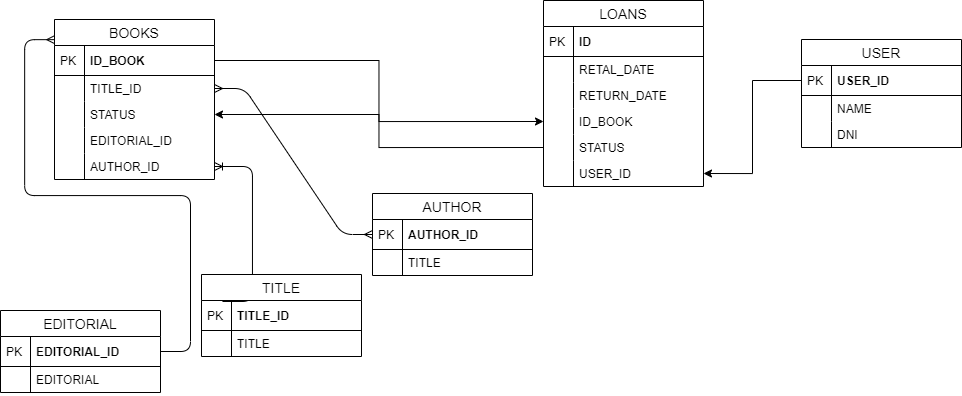

The diagram above was exported from draw.io. Its source (the exported page's mxGraphModel, read from the mxfile embedded in the PNG):
<mxGraphModel dx="2581" dy="541" grid="1" gridSize="3" guides="1" tooltips="1" connect="1" arrows="1" fold="1" page="1" pageScale="1" pageWidth="1600" pageHeight="900" math="0" shadow="0">
  <root>
    <mxCell id="0" />
    <mxCell id="1" parent="0" />
    <mxCell id="6RAvNBTzngbv5Q6xJpSM-53" value="LOANS" style="swimlane;fontStyle=0;childLayout=stackLayout;horizontal=1;startSize=26;horizontalStack=0;resizeParent=1;resizeParentMax=0;resizeLast=0;collapsible=1;marginBottom=0;align=center;fontSize=14;" parent="1" vertex="1">
      <mxGeometry x="462" y="41" width="160" height="186" as="geometry" />
    </mxCell>
    <mxCell id="6RAvNBTzngbv5Q6xJpSM-54" value="ID" style="shape=partialRectangle;top=0;left=0;right=0;bottom=1;align=left;verticalAlign=middle;fillColor=none;spacingLeft=34;spacingRight=4;overflow=hidden;rotatable=0;points=[[0,0.5],[1,0.5]];portConstraint=eastwest;dropTarget=0;fontStyle=1;fontSize=12;" parent="6RAvNBTzngbv5Q6xJpSM-53" vertex="1">
      <mxGeometry y="26" width="160" height="30" as="geometry" />
    </mxCell>
    <mxCell id="6RAvNBTzngbv5Q6xJpSM-55" value="PK" style="shape=partialRectangle;top=0;left=0;bottom=0;fillColor=none;align=left;verticalAlign=middle;spacingLeft=4;spacingRight=4;overflow=hidden;rotatable=0;points=[];portConstraint=eastwest;part=1;fontSize=12;" parent="6RAvNBTzngbv5Q6xJpSM-54" vertex="1" connectable="0">
      <mxGeometry width="30" height="30" as="geometry" />
    </mxCell>
    <mxCell id="6RAvNBTzngbv5Q6xJpSM-56" value="RETAL_DATE" style="shape=partialRectangle;top=0;left=0;right=0;bottom=0;align=left;verticalAlign=top;fillColor=none;spacingLeft=34;spacingRight=4;overflow=hidden;rotatable=0;points=[[0,0.5],[1,0.5]];portConstraint=eastwest;dropTarget=0;fontSize=12;" parent="6RAvNBTzngbv5Q6xJpSM-53" vertex="1">
      <mxGeometry y="56" width="160" height="26" as="geometry" />
    </mxCell>
    <mxCell id="6RAvNBTzngbv5Q6xJpSM-57" value="" style="shape=partialRectangle;top=0;left=0;bottom=0;fillColor=none;align=left;verticalAlign=top;spacingLeft=4;spacingRight=4;overflow=hidden;rotatable=0;points=[];portConstraint=eastwest;part=1;fontSize=12;" parent="6RAvNBTzngbv5Q6xJpSM-56" vertex="1" connectable="0">
      <mxGeometry width="30" height="26" as="geometry" />
    </mxCell>
    <mxCell id="6RAvNBTzngbv5Q6xJpSM-58" value="RETURN_DATE" style="shape=partialRectangle;top=0;left=0;right=0;bottom=0;align=left;verticalAlign=top;fillColor=none;spacingLeft=34;spacingRight=4;overflow=hidden;rotatable=0;points=[[0,0.5],[1,0.5]];portConstraint=eastwest;dropTarget=0;fontSize=12;" parent="6RAvNBTzngbv5Q6xJpSM-53" vertex="1">
      <mxGeometry y="82" width="160" height="26" as="geometry" />
    </mxCell>
    <mxCell id="6RAvNBTzngbv5Q6xJpSM-59" value="" style="shape=partialRectangle;top=0;left=0;bottom=0;fillColor=none;align=left;verticalAlign=top;spacingLeft=4;spacingRight=4;overflow=hidden;rotatable=0;points=[];portConstraint=eastwest;part=1;fontSize=12;" parent="6RAvNBTzngbv5Q6xJpSM-58" vertex="1" connectable="0">
      <mxGeometry width="30" height="26" as="geometry" />
    </mxCell>
    <mxCell id="6RAvNBTzngbv5Q6xJpSM-60" value="ID_BOOK" style="shape=partialRectangle;top=0;left=0;right=0;bottom=0;align=left;verticalAlign=top;fillColor=none;spacingLeft=34;spacingRight=4;overflow=hidden;rotatable=0;points=[[0,0.5],[1,0.5]];portConstraint=eastwest;dropTarget=0;fontSize=12;" parent="6RAvNBTzngbv5Q6xJpSM-53" vertex="1">
      <mxGeometry y="108" width="160" height="26" as="geometry" />
    </mxCell>
    <mxCell id="6RAvNBTzngbv5Q6xJpSM-61" value="" style="shape=partialRectangle;top=0;left=0;bottom=0;fillColor=none;align=left;verticalAlign=top;spacingLeft=4;spacingRight=4;overflow=hidden;rotatable=0;points=[];portConstraint=eastwest;part=1;fontSize=12;" parent="6RAvNBTzngbv5Q6xJpSM-60" vertex="1" connectable="0">
      <mxGeometry width="30" height="26" as="geometry" />
    </mxCell>
    <mxCell id="6RAvNBTzngbv5Q6xJpSM-62" value="STATUS" style="shape=partialRectangle;top=0;left=0;right=0;bottom=0;align=left;verticalAlign=top;fillColor=none;spacingLeft=34;spacingRight=4;overflow=hidden;rotatable=0;points=[[0,0.5],[1,0.5]];portConstraint=eastwest;dropTarget=0;fontSize=12;" parent="6RAvNBTzngbv5Q6xJpSM-53" vertex="1">
      <mxGeometry y="134" width="160" height="26" as="geometry" />
    </mxCell>
    <mxCell id="6RAvNBTzngbv5Q6xJpSM-63" value="" style="shape=partialRectangle;top=0;left=0;bottom=0;fillColor=none;align=left;verticalAlign=top;spacingLeft=4;spacingRight=4;overflow=hidden;rotatable=0;points=[];portConstraint=eastwest;part=1;fontSize=12;" parent="6RAvNBTzngbv5Q6xJpSM-62" vertex="1" connectable="0">
      <mxGeometry width="30" height="26" as="geometry" />
    </mxCell>
    <mxCell id="6RAvNBTzngbv5Q6xJpSM-64" value="USER_ID" style="shape=partialRectangle;top=0;left=0;right=0;bottom=0;align=left;verticalAlign=top;fillColor=none;spacingLeft=34;spacingRight=4;overflow=hidden;rotatable=0;points=[[0,0.5],[1,0.5]];portConstraint=eastwest;dropTarget=0;fontSize=12;" parent="6RAvNBTzngbv5Q6xJpSM-53" vertex="1">
      <mxGeometry y="160" width="160" height="26" as="geometry" />
    </mxCell>
    <mxCell id="6RAvNBTzngbv5Q6xJpSM-65" value="" style="shape=partialRectangle;top=0;left=0;bottom=0;fillColor=none;align=left;verticalAlign=top;spacingLeft=4;spacingRight=4;overflow=hidden;rotatable=0;points=[];portConstraint=eastwest;part=1;fontSize=12;" parent="6RAvNBTzngbv5Q6xJpSM-64" vertex="1" connectable="0">
      <mxGeometry width="30" height="26" as="geometry" />
    </mxCell>
    <mxCell id="6RAvNBTzngbv5Q6xJpSM-66" value="USER" style="swimlane;fontStyle=0;childLayout=stackLayout;horizontal=1;startSize=26;horizontalStack=0;resizeParent=1;resizeParentMax=0;resizeLast=0;collapsible=1;marginBottom=0;align=center;fontSize=14;" parent="1" vertex="1">
      <mxGeometry x="720" y="80" width="160" height="108" as="geometry" />
    </mxCell>
    <mxCell id="6RAvNBTzngbv5Q6xJpSM-67" value="USER_ID" style="shape=partialRectangle;top=0;left=0;right=0;bottom=1;align=left;verticalAlign=middle;fillColor=none;spacingLeft=34;spacingRight=4;overflow=hidden;rotatable=0;points=[[0,0.5],[1,0.5]];portConstraint=eastwest;dropTarget=0;fontStyle=1;fontSize=12;" parent="6RAvNBTzngbv5Q6xJpSM-66" vertex="1">
      <mxGeometry y="26" width="160" height="30" as="geometry" />
    </mxCell>
    <mxCell id="6RAvNBTzngbv5Q6xJpSM-68" value="PK" style="shape=partialRectangle;top=0;left=0;bottom=0;fillColor=none;align=left;verticalAlign=middle;spacingLeft=4;spacingRight=4;overflow=hidden;rotatable=0;points=[];portConstraint=eastwest;part=1;fontSize=12;" parent="6RAvNBTzngbv5Q6xJpSM-67" vertex="1" connectable="0">
      <mxGeometry width="30" height="30" as="geometry" />
    </mxCell>
    <mxCell id="6RAvNBTzngbv5Q6xJpSM-69" value="NAME" style="shape=partialRectangle;top=0;left=0;right=0;bottom=0;align=left;verticalAlign=top;fillColor=none;spacingLeft=34;spacingRight=4;overflow=hidden;rotatable=0;points=[[0,0.5],[1,0.5]];portConstraint=eastwest;dropTarget=0;fontSize=12;" parent="6RAvNBTzngbv5Q6xJpSM-66" vertex="1">
      <mxGeometry y="56" width="160" height="26" as="geometry" />
    </mxCell>
    <mxCell id="6RAvNBTzngbv5Q6xJpSM-70" value="" style="shape=partialRectangle;top=0;left=0;bottom=0;fillColor=none;align=left;verticalAlign=top;spacingLeft=4;spacingRight=4;overflow=hidden;rotatable=0;points=[];portConstraint=eastwest;part=1;fontSize=12;" parent="6RAvNBTzngbv5Q6xJpSM-69" vertex="1" connectable="0">
      <mxGeometry width="30" height="26" as="geometry" />
    </mxCell>
    <mxCell id="6RAvNBTzngbv5Q6xJpSM-71" value="DNI" style="shape=partialRectangle;top=0;left=0;right=0;bottom=0;align=left;verticalAlign=top;fillColor=none;spacingLeft=34;spacingRight=4;overflow=hidden;rotatable=0;points=[[0,0.5],[1,0.5]];portConstraint=eastwest;dropTarget=0;fontSize=12;" parent="6RAvNBTzngbv5Q6xJpSM-66" vertex="1">
      <mxGeometry y="82" width="160" height="26" as="geometry" />
    </mxCell>
    <mxCell id="6RAvNBTzngbv5Q6xJpSM-72" value="" style="shape=partialRectangle;top=0;left=0;bottom=0;fillColor=none;align=left;verticalAlign=top;spacingLeft=4;spacingRight=4;overflow=hidden;rotatable=0;points=[];portConstraint=eastwest;part=1;fontSize=12;" parent="6RAvNBTzngbv5Q6xJpSM-71" vertex="1" connectable="0">
      <mxGeometry width="30" height="26" as="geometry" />
    </mxCell>
    <mxCell id="6RAvNBTzngbv5Q6xJpSM-96" style="edgeStyle=orthogonalEdgeStyle;rounded=0;orthogonalLoop=1;jettySize=auto;html=1;exitX=1;exitY=0.5;exitDx=0;exitDy=0;entryX=0;entryY=0.5;entryDx=0;entryDy=0;" parent="1" source="6RAvNBTzngbv5Q6xJpSM-41" target="6RAvNBTzngbv5Q6xJpSM-60" edge="1">
      <mxGeometry relative="1" as="geometry" />
    </mxCell>
    <mxCell id="6RAvNBTzngbv5Q6xJpSM-102" style="edgeStyle=orthogonalEdgeStyle;rounded=0;orthogonalLoop=1;jettySize=auto;html=1;exitX=0;exitY=0.5;exitDx=0;exitDy=0;entryX=1;entryY=0.5;entryDx=0;entryDy=0;" parent="1" source="6RAvNBTzngbv5Q6xJpSM-62" target="6RAvNBTzngbv5Q6xJpSM-45" edge="1">
      <mxGeometry relative="1" as="geometry" />
    </mxCell>
    <mxCell id="6RAvNBTzngbv5Q6xJpSM-103" style="edgeStyle=orthogonalEdgeStyle;rounded=0;orthogonalLoop=1;jettySize=auto;html=1;exitX=0;exitY=0.5;exitDx=0;exitDy=0;entryX=1;entryY=0.5;entryDx=0;entryDy=0;" parent="1" source="6RAvNBTzngbv5Q6xJpSM-67" target="6RAvNBTzngbv5Q6xJpSM-64" edge="1">
      <mxGeometry relative="1" as="geometry" />
    </mxCell>
    <mxCell id="hoen9FB7u7nC_ONY5877-10" value="" style="edgeStyle=entityRelationEdgeStyle;fontSize=12;html=1;endArrow=ERoneToMany;exitX=0.131;exitY=0.033;exitDx=0;exitDy=0;exitPerimeter=0;" edge="1" parent="1" source="6RAvNBTzngbv5Q6xJpSM-80" target="6RAvNBTzngbv5Q6xJpSM-51">
      <mxGeometry width="100" height="100" relative="1" as="geometry">
        <mxPoint x="118" y="303" as="sourcePoint" />
        <mxPoint x="218" y="203" as="targetPoint" />
      </mxGeometry>
    </mxCell>
    <mxCell id="6RAvNBTzngbv5Q6xJpSM-40" value="BOOKS" style="swimlane;fontStyle=0;childLayout=stackLayout;horizontal=1;startSize=26;horizontalStack=0;resizeParent=1;resizeParentMax=0;resizeLast=0;collapsible=1;marginBottom=0;align=center;fontSize=14;" parent="1" vertex="1">
      <mxGeometry x="-27" y="60" width="160" height="160" as="geometry" />
    </mxCell>
    <mxCell id="6RAvNBTzngbv5Q6xJpSM-41" value="ID_BOOK" style="shape=partialRectangle;top=0;left=0;right=0;bottom=1;align=left;verticalAlign=middle;fillColor=none;spacingLeft=34;spacingRight=4;overflow=hidden;rotatable=0;points=[[0,0.5],[1,0.5]];portConstraint=eastwest;dropTarget=0;fontStyle=1;fontSize=12;" parent="6RAvNBTzngbv5Q6xJpSM-40" vertex="1">
      <mxGeometry y="26" width="160" height="30" as="geometry" />
    </mxCell>
    <mxCell id="6RAvNBTzngbv5Q6xJpSM-42" value="PK" style="shape=partialRectangle;top=0;left=0;bottom=0;fillColor=none;align=left;verticalAlign=middle;spacingLeft=4;spacingRight=4;overflow=hidden;rotatable=0;points=[];portConstraint=eastwest;part=1;fontSize=12;" parent="6RAvNBTzngbv5Q6xJpSM-41" vertex="1" connectable="0">
      <mxGeometry width="30" height="30" as="geometry" />
    </mxCell>
    <mxCell id="6RAvNBTzngbv5Q6xJpSM-43" value="TITLE_ID" style="shape=partialRectangle;top=0;left=0;right=0;bottom=0;align=left;verticalAlign=top;fillColor=none;spacingLeft=34;spacingRight=4;overflow=hidden;rotatable=0;points=[[0,0.5],[1,0.5]];portConstraint=eastwest;dropTarget=0;fontSize=12;" parent="6RAvNBTzngbv5Q6xJpSM-40" vertex="1">
      <mxGeometry y="56" width="160" height="26" as="geometry" />
    </mxCell>
    <mxCell id="6RAvNBTzngbv5Q6xJpSM-44" value="" style="shape=partialRectangle;top=0;left=0;bottom=0;fillColor=none;align=left;verticalAlign=top;spacingLeft=4;spacingRight=4;overflow=hidden;rotatable=0;points=[];portConstraint=eastwest;part=1;fontSize=12;" parent="6RAvNBTzngbv5Q6xJpSM-43" vertex="1" connectable="0">
      <mxGeometry width="30" height="26" as="geometry" />
    </mxCell>
    <mxCell id="6RAvNBTzngbv5Q6xJpSM-45" value="STATUS" style="shape=partialRectangle;top=0;left=0;right=0;bottom=0;align=left;verticalAlign=top;fillColor=none;spacingLeft=34;spacingRight=4;overflow=hidden;rotatable=0;points=[[0,0.5],[1,0.5]];portConstraint=eastwest;dropTarget=0;fontSize=12;" parent="6RAvNBTzngbv5Q6xJpSM-40" vertex="1">
      <mxGeometry y="82" width="160" height="26" as="geometry" />
    </mxCell>
    <mxCell id="6RAvNBTzngbv5Q6xJpSM-46" value="" style="shape=partialRectangle;top=0;left=0;bottom=0;fillColor=none;align=left;verticalAlign=top;spacingLeft=4;spacingRight=4;overflow=hidden;rotatable=0;points=[];portConstraint=eastwest;part=1;fontSize=12;" parent="6RAvNBTzngbv5Q6xJpSM-45" vertex="1" connectable="0">
      <mxGeometry width="30" height="26" as="geometry" />
    </mxCell>
    <mxCell id="6RAvNBTzngbv5Q6xJpSM-47" value="EDITORIAL_ID" style="shape=partialRectangle;top=0;left=0;right=0;bottom=0;align=left;verticalAlign=top;fillColor=none;spacingLeft=34;spacingRight=4;overflow=hidden;rotatable=0;points=[[0,0.5],[1,0.5]];portConstraint=eastwest;dropTarget=0;fontSize=12;" parent="6RAvNBTzngbv5Q6xJpSM-40" vertex="1">
      <mxGeometry y="108" width="160" height="26" as="geometry" />
    </mxCell>
    <mxCell id="6RAvNBTzngbv5Q6xJpSM-48" value="" style="shape=partialRectangle;top=0;left=0;bottom=0;fillColor=none;align=left;verticalAlign=top;spacingLeft=4;spacingRight=4;overflow=hidden;rotatable=0;points=[];portConstraint=eastwest;part=1;fontSize=12;" parent="6RAvNBTzngbv5Q6xJpSM-47" vertex="1" connectable="0">
      <mxGeometry width="30" height="26" as="geometry" />
    </mxCell>
    <mxCell id="6RAvNBTzngbv5Q6xJpSM-51" value="AUTHOR_ID" style="shape=partialRectangle;top=0;left=0;right=0;bottom=0;align=left;verticalAlign=top;fillColor=none;spacingLeft=34;spacingRight=4;overflow=hidden;rotatable=0;points=[[0,0.5],[1,0.5]];portConstraint=eastwest;dropTarget=0;fontSize=12;" parent="6RAvNBTzngbv5Q6xJpSM-40" vertex="1">
      <mxGeometry y="134" width="160" height="26" as="geometry" />
    </mxCell>
    <mxCell id="6RAvNBTzngbv5Q6xJpSM-52" value="" style="shape=partialRectangle;top=0;left=0;bottom=0;fillColor=none;align=left;verticalAlign=top;spacingLeft=4;spacingRight=4;overflow=hidden;rotatable=0;points=[];portConstraint=eastwest;part=1;fontSize=12;" parent="6RAvNBTzngbv5Q6xJpSM-51" vertex="1" connectable="0">
      <mxGeometry width="30" height="26" as="geometry" />
    </mxCell>
    <mxCell id="6RAvNBTzngbv5Q6xJpSM-104" value="" style="edgeStyle=entityRelationEdgeStyle;fontSize=12;html=1;endArrow=ERmany;startArrow=ERmany;entryX=0;entryY=0.5;entryDx=0;entryDy=0;exitX=1;exitY=0.5;exitDx=0;exitDy=0;" edge="1" parent="1" source="6RAvNBTzngbv5Q6xJpSM-43" target="6RAvNBTzngbv5Q6xJpSM-87">
      <mxGeometry width="100" height="100" relative="1" as="geometry">
        <mxPoint x="120" y="418" as="sourcePoint" />
        <mxPoint x="220" y="318" as="targetPoint" />
      </mxGeometry>
    </mxCell>
    <mxCell id="hoen9FB7u7nC_ONY5877-12" value="" style="edgeStyle=entityRelationEdgeStyle;fontSize=12;html=1;endArrow=ERmany;entryX=0.001;entryY=0.126;entryDx=0;entryDy=0;entryPerimeter=0;" edge="1" parent="1" source="6RAvNBTzngbv5Q6xJpSM-91" target="6RAvNBTzngbv5Q6xJpSM-40">
      <mxGeometry width="100" height="100" relative="1" as="geometry">
        <mxPoint x="207" y="318" as="sourcePoint" />
        <mxPoint x="192" y="273" as="targetPoint" />
      </mxGeometry>
    </mxCell>
    <mxCell id="6RAvNBTzngbv5Q6xJpSM-86" value="AUTHOR" style="swimlane;fontStyle=0;childLayout=stackLayout;horizontal=1;startSize=26;horizontalStack=0;resizeParent=1;resizeParentMax=0;resizeLast=0;collapsible=1;marginBottom=0;align=center;fontSize=14;" parent="1" vertex="1">
      <mxGeometry x="291" y="234" width="160" height="82" as="geometry" />
    </mxCell>
    <mxCell id="6RAvNBTzngbv5Q6xJpSM-87" value="AUTHOR_ID" style="shape=partialRectangle;top=0;left=0;right=0;bottom=1;align=left;verticalAlign=middle;fillColor=none;spacingLeft=34;spacingRight=4;overflow=hidden;rotatable=0;points=[[0,0.5],[1,0.5]];portConstraint=eastwest;dropTarget=0;fontStyle=1;fontSize=12;" parent="6RAvNBTzngbv5Q6xJpSM-86" vertex="1">
      <mxGeometry y="26" width="160" height="30" as="geometry" />
    </mxCell>
    <mxCell id="6RAvNBTzngbv5Q6xJpSM-88" value="PK" style="shape=partialRectangle;top=0;left=0;bottom=0;fillColor=none;align=left;verticalAlign=middle;spacingLeft=4;spacingRight=4;overflow=hidden;rotatable=0;points=[];portConstraint=eastwest;part=1;fontSize=12;" parent="6RAvNBTzngbv5Q6xJpSM-87" vertex="1" connectable="0">
      <mxGeometry width="30" height="30" as="geometry" />
    </mxCell>
    <mxCell id="6RAvNBTzngbv5Q6xJpSM-89" value="TITLE" style="shape=partialRectangle;top=0;left=0;right=0;bottom=0;align=left;verticalAlign=top;fillColor=none;spacingLeft=34;spacingRight=4;overflow=hidden;rotatable=0;points=[[0,0.5],[1,0.5]];portConstraint=eastwest;dropTarget=0;fontSize=12;" parent="6RAvNBTzngbv5Q6xJpSM-86" vertex="1">
      <mxGeometry y="56" width="160" height="26" as="geometry" />
    </mxCell>
    <mxCell id="6RAvNBTzngbv5Q6xJpSM-90" value="" style="shape=partialRectangle;top=0;left=0;bottom=0;fillColor=none;align=left;verticalAlign=top;spacingLeft=4;spacingRight=4;overflow=hidden;rotatable=0;points=[];portConstraint=eastwest;part=1;fontSize=12;" parent="6RAvNBTzngbv5Q6xJpSM-89" vertex="1" connectable="0">
      <mxGeometry width="30" height="26" as="geometry" />
    </mxCell>
    <mxCell id="6RAvNBTzngbv5Q6xJpSM-79" value="TITLE" style="swimlane;fontStyle=0;childLayout=stackLayout;horizontal=1;startSize=26;horizontalStack=0;resizeParent=1;resizeParentMax=0;resizeLast=0;collapsible=1;marginBottom=0;align=center;fontSize=14;" parent="1" vertex="1">
      <mxGeometry x="120" y="315" width="160" height="82" as="geometry">
        <mxRectangle x="-13" y="248" width="66" height="26" as="alternateBounds" />
      </mxGeometry>
    </mxCell>
    <mxCell id="6RAvNBTzngbv5Q6xJpSM-80" value="TITLE_ID" style="shape=partialRectangle;top=0;left=0;right=0;bottom=1;align=left;verticalAlign=middle;fillColor=none;spacingLeft=34;spacingRight=4;overflow=hidden;rotatable=0;points=[[0,0.5],[1,0.5]];portConstraint=eastwest;dropTarget=0;fontStyle=1;fontSize=12;" parent="6RAvNBTzngbv5Q6xJpSM-79" vertex="1">
      <mxGeometry y="26" width="160" height="30" as="geometry" />
    </mxCell>
    <mxCell id="6RAvNBTzngbv5Q6xJpSM-81" value="PK" style="shape=partialRectangle;top=0;left=0;bottom=0;fillColor=none;align=left;verticalAlign=middle;spacingLeft=4;spacingRight=4;overflow=hidden;rotatable=0;points=[];portConstraint=eastwest;part=1;fontSize=12;" parent="6RAvNBTzngbv5Q6xJpSM-80" vertex="1" connectable="0">
      <mxGeometry width="30" height="30" as="geometry" />
    </mxCell>
    <mxCell id="6RAvNBTzngbv5Q6xJpSM-82" value="TITLE" style="shape=partialRectangle;top=0;left=0;right=0;bottom=0;align=left;verticalAlign=top;fillColor=none;spacingLeft=34;spacingRight=4;overflow=hidden;rotatable=0;points=[[0,0.5],[1,0.5]];portConstraint=eastwest;dropTarget=0;fontSize=12;" parent="6RAvNBTzngbv5Q6xJpSM-79" vertex="1">
      <mxGeometry y="56" width="160" height="26" as="geometry" />
    </mxCell>
    <mxCell id="6RAvNBTzngbv5Q6xJpSM-83" value="" style="shape=partialRectangle;top=0;left=0;bottom=0;fillColor=none;align=left;verticalAlign=top;spacingLeft=4;spacingRight=4;overflow=hidden;rotatable=0;points=[];portConstraint=eastwest;part=1;fontSize=12;" parent="6RAvNBTzngbv5Q6xJpSM-82" vertex="1" connectable="0">
      <mxGeometry width="30" height="26" as="geometry" />
    </mxCell>
    <mxCell id="6RAvNBTzngbv5Q6xJpSM-91" value="EDITORIAL" style="swimlane;fontStyle=0;childLayout=stackLayout;horizontal=1;startSize=26;horizontalStack=0;resizeParent=1;resizeParentMax=0;resizeLast=0;collapsible=1;marginBottom=0;align=center;fontSize=14;" parent="1" vertex="1">
      <mxGeometry x="-81" y="351" width="160" height="82" as="geometry" />
    </mxCell>
    <mxCell id="6RAvNBTzngbv5Q6xJpSM-92" value="EDITORIAL_ID" style="shape=partialRectangle;top=0;left=0;right=0;bottom=1;align=left;verticalAlign=middle;fillColor=none;spacingLeft=34;spacingRight=4;overflow=hidden;rotatable=0;points=[[0,0.5],[1,0.5]];portConstraint=eastwest;dropTarget=0;fontStyle=1;fontSize=12;" parent="6RAvNBTzngbv5Q6xJpSM-91" vertex="1">
      <mxGeometry y="26" width="160" height="30" as="geometry" />
    </mxCell>
    <mxCell id="6RAvNBTzngbv5Q6xJpSM-93" value="PK" style="shape=partialRectangle;top=0;left=0;bottom=0;fillColor=none;align=left;verticalAlign=middle;spacingLeft=4;spacingRight=4;overflow=hidden;rotatable=0;points=[];portConstraint=eastwest;part=1;fontSize=12;" parent="6RAvNBTzngbv5Q6xJpSM-92" vertex="1" connectable="0">
      <mxGeometry width="30" height="30" as="geometry" />
    </mxCell>
    <mxCell id="6RAvNBTzngbv5Q6xJpSM-94" value="EDITORIAL" style="shape=partialRectangle;top=0;left=0;right=0;bottom=0;align=left;verticalAlign=top;fillColor=none;spacingLeft=34;spacingRight=4;overflow=hidden;rotatable=0;points=[[0,0.5],[1,0.5]];portConstraint=eastwest;dropTarget=0;fontSize=12;" parent="6RAvNBTzngbv5Q6xJpSM-91" vertex="1">
      <mxGeometry y="56" width="160" height="26" as="geometry" />
    </mxCell>
    <mxCell id="6RAvNBTzngbv5Q6xJpSM-95" value="" style="shape=partialRectangle;top=0;left=0;bottom=0;fillColor=none;align=left;verticalAlign=top;spacingLeft=4;spacingRight=4;overflow=hidden;rotatable=0;points=[];portConstraint=eastwest;part=1;fontSize=12;" parent="6RAvNBTzngbv5Q6xJpSM-94" vertex="1" connectable="0">
      <mxGeometry width="30" height="26" as="geometry" />
    </mxCell>
  </root>
</mxGraphModel>